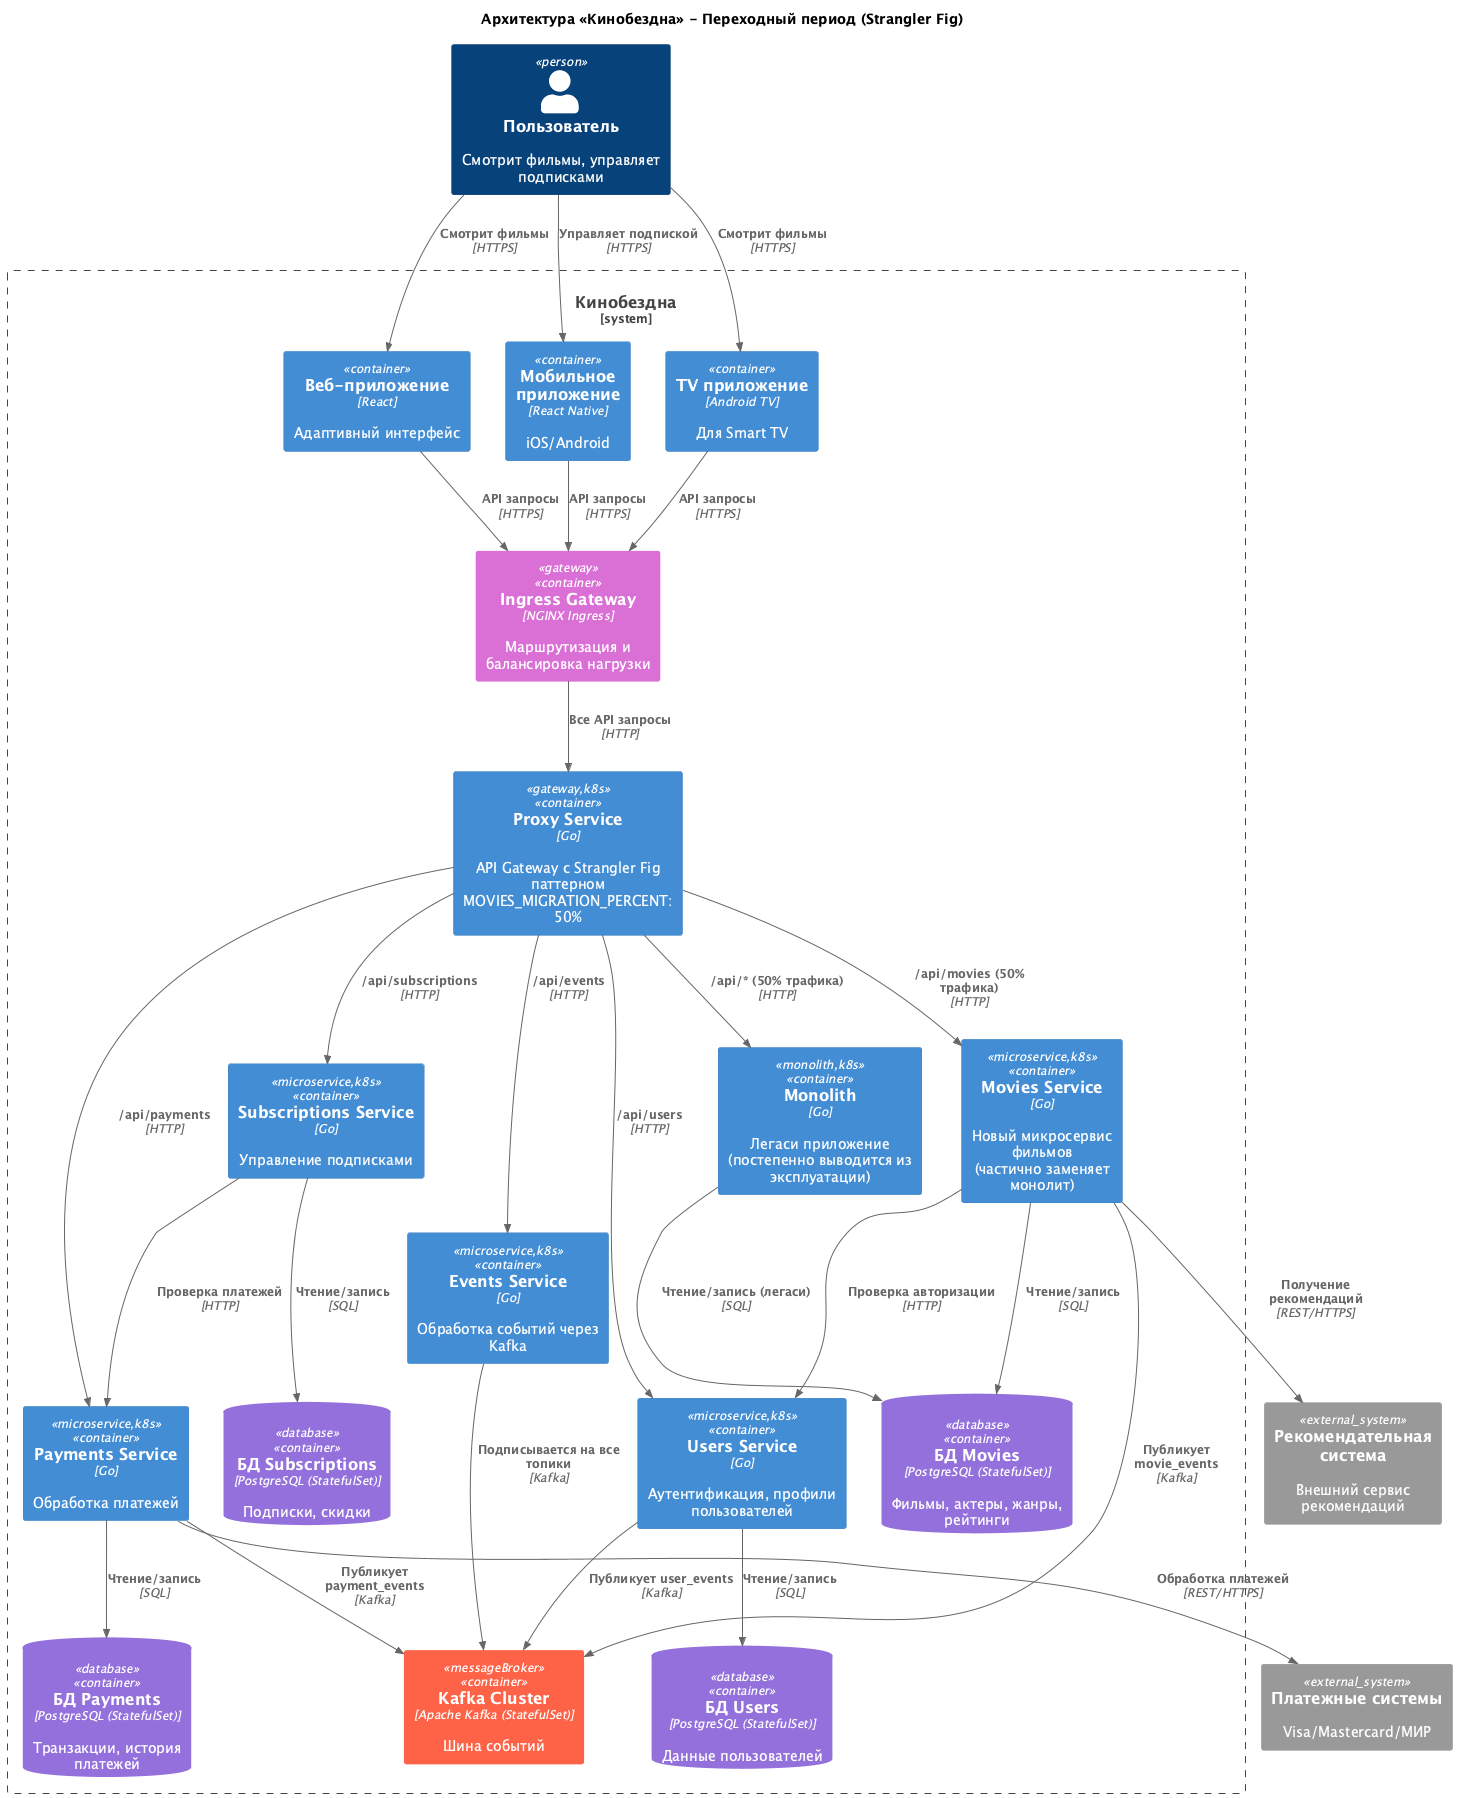

The diagram above was rendered by PlantUML. Its source (embedded in the PNG):
@startuml
!include https://raw.githubusercontent.com/plantuml-stdlib/C4-PlantUML/master/C4_Context.puml
!include https://raw.githubusercontent.com/plantuml-stdlib/C4-PlantUML/master/C4_Container.puml

AddElementTag("microservice", $fontColor="#FFFFFF", $bgColor="#4169E1", $borderColor="#4169E1")
AddElementTag("database", $fontColor="#FFFFFF", $bgColor="#9370DB", $borderColor="#9370DB")
AddElementTag("messageBroker", $fontColor="#FFFFFF", $bgColor="#FF6347", $borderColor="#FF6347")
AddElementTag("external", $fontColor="#FFFFFF", $bgColor="#2E8B57", $borderColor="#2E8B57")
AddElementTag("gateway", $fontColor="#FFFFFF", $bgColor="#DA70D6", $borderColor="#DA70D6")
AddElementTag("monolith", $fontColor="#FFFFFF", $bgColor="#8B4513", $borderColor="#8B4513")
AddElementTag("k8s", $fontColor="#000000", $bgColor="#F5DEB3", $borderColor="#D2B48C")

title "Архитектура «Кинобездна» - Переходный период (Strangler Fig)"

Person(user, "Пользователь", "Смотрит фильмы, управляет подписками")

System_Ext(recommendationSystem, "Рекомендательная система", "Внешний сервис рекомендаций")
System_Ext(paymentProviders, "Платежные системы", "Visa/Mastercard/МИР")

System_Boundary(cinemaSystem, "Кинобездна") {
    ' Клиентские приложения
    Container(webApp, "Веб-приложение", "React", "Адаптивный интерфейс")
    Container(mobileApp, "Мобильное приложение", "React Native", "iOS/Android")
    Container(tvApp, "TV приложение", "Android TV", "Для Smart TV")
    
    ' Kubernetes Ingress
    Container(ingressGateway, "Ingress Gateway", "NGINX Ingress", "Маршрутизация и балансировка нагрузки", $tags="gateway")
    
    ' Proxy Service (Strangler Fig)
    Container(proxyService, "Proxy Service", "Go", "API Gateway с Strangler Fig паттерном\nMOVIES_MIGRATION_PERCENT: 50%", $tags="gateway,k8s")
    
    ' Монолитное приложение (легаси)
    Container(monolith, "Monolith", "Go", "Легаси приложение\n(постепенно выводится из эксплуатации)", $tags="monolith,k8s")
    
    ' Новые микросервисы
    Container(moviesService, "Movies Service", "Go", "Новый микросервис фильмов\n(частично заменяет монолит)", $tags="microservice,k8s")
    Container(usersService, "Users Service", "Go", "Аутентификация, профили пользователей", $tags="microservice,k8s")
    Container(subscriptionsService, "Subscriptions Service", "Go", "Управление подписками", $tags="microservice,k8s")
    Container(paymentsService, "Payments Service", "Go", "Обработка платежей", $tags="microservice,k8s")
    Container(eventsService, "Events Service", "Go", "Обработка событий через Kafka", $tags="microservice,k8s")
    
    ' Базы данных
    ContainerDb(moviesDB, "БД Movies", "PostgreSQL (StatefulSet)", "Фильмы, актеры, жанры, рейтинги", $tags="database")
    ContainerDb(usersDB, "БД Users", "PostgreSQL (StatefulSet)", "Данные пользователей", $tags="database")
    ContainerDb(subscriptionsDB, "БД Subscriptions", "PostgreSQL (StatefulSet)", "Подписки, скидки", $tags="database")
    ContainerDb(paymentsDB, "БД Payments", "PostgreSQL (StatefulSet)", "Транзакции, история платежей", $tags="database")
    
    ' Kafka
    Container(kafka, "Kafka Cluster", "Apache Kafka (StatefulSet)", "Шина событий", $tags="messageBroker")
}

' Связи пользователей
Rel(user, webApp, "Смотрит фильмы", "HTTPS")
Rel(user, mobileApp, "Управляет подпиской", "HTTPS")
Rel(user, tvApp, "Смотрит фильмы", "HTTPS")

' Связи клиентов с Ingress
Rel(webApp, ingressGateway, "API запросы", "HTTPS")
Rel(mobileApp, ingressGateway, "API запросы", "HTTPS")
Rel(tvApp, ingressGateway, "API запросы", "HTTPS")

' Связи Ingress с Proxy Service
Rel(ingressGateway, proxyService, "Все API запросы", "HTTP")

' Связи Proxy Service с сервисами (Strangler Fig)
Rel(proxyService, monolith, "/api/* (50% трафика)", "HTTP")
Rel(proxyService, moviesService, "/api/movies (50% трафика)", "HTTP")
Rel(proxyService, usersService, "/api/users", "HTTP")
Rel(proxyService, subscriptionsService, "/api/subscriptions", "HTTP")
Rel(proxyService, paymentsService, "/api/payments", "HTTP")
Rel(proxyService, eventsService, "/api/events", "HTTP")

' Внутренние связи между сервисами
Rel(moviesService, usersService, "Проверка авторизации", "HTTP")
Rel(subscriptionsService, paymentsService, "Проверка платежей", "HTTP")

' Связи сервисов с БД
Rel(moviesService, moviesDB, "Чтение/запись", "SQL")
Rel(usersService, usersDB, "Чтение/запись", "SQL")
Rel(subscriptionsService, subscriptionsDB, "Чтение/запись", "SQL")
Rel(paymentsService, paymentsDB, "Чтение/запись", "SQL")
Rel(monolith, moviesDB, "Чтение/запись (легаси)", "SQL")

' Внешние интеграции
Rel(paymentsService, paymentProviders, "Обработка платежей", "REST/HTTPS")
Rel(moviesService, recommendationSystem, "Получение рекомендаций", "REST/HTTPS")

' Событийная архитектура
Rel(usersService, kafka, "Публикует user_events", "Kafka")
Rel(paymentsService, kafka, "Публикует payment_events", "Kafka")
Rel(moviesService, kafka, "Публикует movie_events", "Kafka")
Rel(eventsService, kafka, "Подписывается на все топики", "Kafka")
@enduml